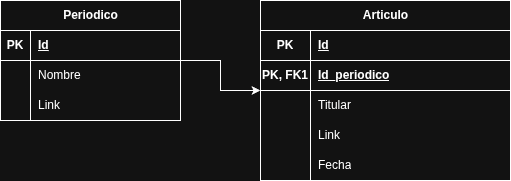

The diagram above was exported from draw.io. Its source (the exported page's mxGraphModel, read from the mxfile embedded in the PNG):
<mxGraphModel dx="1426" dy="707" grid="1" gridSize="10" guides="1" tooltips="1" connect="1" arrows="1" fold="1" page="1" pageScale="1" pageWidth="850" pageHeight="1100" math="0" shadow="0">
  <root>
    <mxCell id="0" />
    <mxCell id="1" parent="0" />
    <mxCell id="IwSEvjoJEFmZmjdCQHgu-62" edge="1" parent="1" source="IwSEvjoJEFmZmjdCQHgu-11" style="edgeStyle=orthogonalEdgeStyle;rounded=0;orthogonalLoop=1;jettySize=auto;html=1;" target="IwSEvjoJEFmZmjdCQHgu-52" value="">
      <mxGeometry relative="1" as="geometry" />
    </mxCell>
    <mxCell id="IwSEvjoJEFmZmjdCQHgu-11" parent="1" style="shape=table;startSize=30;container=1;collapsible=1;childLayout=tableLayout;fixedRows=1;rowLines=0;fontStyle=1;align=center;resizeLast=1;html=1;" value="Periodico" vertex="1">
      <mxGeometry height="120" width="180" x="40" y="40" as="geometry" />
    </mxCell>
    <mxCell id="IwSEvjoJEFmZmjdCQHgu-12" parent="IwSEvjoJEFmZmjdCQHgu-11" style="shape=tableRow;horizontal=0;startSize=0;swimlaneHead=0;swimlaneBody=0;fillColor=none;collapsible=0;dropTarget=0;points=[[0,0.5],[1,0.5]];portConstraint=eastwest;top=0;left=0;right=0;bottom=1;" value="" vertex="1">
      <mxGeometry height="30" width="180" y="30" as="geometry" />
    </mxCell>
    <mxCell id="IwSEvjoJEFmZmjdCQHgu-13" parent="IwSEvjoJEFmZmjdCQHgu-12" style="shape=partialRectangle;connectable=0;fillColor=none;top=0;left=0;bottom=0;right=0;fontStyle=1;overflow=hidden;whiteSpace=wrap;html=1;" value="PK" vertex="1">
      <mxGeometry height="30" width="30" as="geometry">
        <mxRectangle height="30" width="30" as="alternateBounds" />
      </mxGeometry>
    </mxCell>
    <mxCell id="IwSEvjoJEFmZmjdCQHgu-14" parent="IwSEvjoJEFmZmjdCQHgu-12" style="shape=partialRectangle;connectable=0;fillColor=none;top=0;left=0;bottom=0;right=0;align=left;spacingLeft=6;fontStyle=5;overflow=hidden;whiteSpace=wrap;html=1;" value="Id" vertex="1">
      <mxGeometry height="30" width="150" x="30" as="geometry">
        <mxRectangle height="30" width="150" as="alternateBounds" />
      </mxGeometry>
    </mxCell>
    <mxCell id="IwSEvjoJEFmZmjdCQHgu-15" parent="IwSEvjoJEFmZmjdCQHgu-11" style="shape=tableRow;horizontal=0;startSize=0;swimlaneHead=0;swimlaneBody=0;fillColor=none;collapsible=0;dropTarget=0;points=[[0,0.5],[1,0.5]];portConstraint=eastwest;top=0;left=0;right=0;bottom=0;" value="" vertex="1">
      <mxGeometry height="30" width="180" y="60" as="geometry" />
    </mxCell>
    <mxCell id="IwSEvjoJEFmZmjdCQHgu-16" parent="IwSEvjoJEFmZmjdCQHgu-15" style="shape=partialRectangle;connectable=0;fillColor=none;top=0;left=0;bottom=0;right=0;editable=1;overflow=hidden;whiteSpace=wrap;html=1;" value="" vertex="1">
      <mxGeometry height="30" width="30" as="geometry">
        <mxRectangle height="30" width="30" as="alternateBounds" />
      </mxGeometry>
    </mxCell>
    <mxCell id="IwSEvjoJEFmZmjdCQHgu-17" parent="IwSEvjoJEFmZmjdCQHgu-15" style="shape=partialRectangle;connectable=0;fillColor=none;top=0;left=0;bottom=0;right=0;align=left;spacingLeft=6;overflow=hidden;whiteSpace=wrap;html=1;" value="Nombre" vertex="1">
      <mxGeometry height="30" width="150" x="30" as="geometry">
        <mxRectangle height="30" width="150" as="alternateBounds" />
      </mxGeometry>
    </mxCell>
    <mxCell id="IwSEvjoJEFmZmjdCQHgu-18" parent="IwSEvjoJEFmZmjdCQHgu-11" style="shape=tableRow;horizontal=0;startSize=0;swimlaneHead=0;swimlaneBody=0;fillColor=none;collapsible=0;dropTarget=0;points=[[0,0.5],[1,0.5]];portConstraint=eastwest;top=0;left=0;right=0;bottom=0;" value="" vertex="1">
      <mxGeometry height="30" width="180" y="90" as="geometry" />
    </mxCell>
    <mxCell id="IwSEvjoJEFmZmjdCQHgu-19" parent="IwSEvjoJEFmZmjdCQHgu-18" style="shape=partialRectangle;connectable=0;fillColor=none;top=0;left=0;bottom=0;right=0;editable=1;overflow=hidden;whiteSpace=wrap;html=1;" value="" vertex="1">
      <mxGeometry height="30" width="30" as="geometry">
        <mxRectangle height="30" width="30" as="alternateBounds" />
      </mxGeometry>
    </mxCell>
    <mxCell id="IwSEvjoJEFmZmjdCQHgu-20" parent="IwSEvjoJEFmZmjdCQHgu-18" style="shape=partialRectangle;connectable=0;fillColor=none;top=0;left=0;bottom=0;right=0;align=left;spacingLeft=6;overflow=hidden;whiteSpace=wrap;html=1;" value="Link" vertex="1">
      <mxGeometry height="30" width="150" x="30" as="geometry">
        <mxRectangle height="30" width="150" as="alternateBounds" />
      </mxGeometry>
    </mxCell>
    <mxCell id="IwSEvjoJEFmZmjdCQHgu-52" parent="1" style="shape=table;startSize=30;container=1;collapsible=1;childLayout=tableLayout;fixedRows=1;rowLines=0;fontStyle=1;align=center;resizeLast=1;html=1;" value="Articulo" vertex="1">
      <mxGeometry height="180" width="250" x="300" y="40" as="geometry" />
    </mxCell>
    <mxCell id="IwSEvjoJEFmZmjdCQHgu-53" parent="IwSEvjoJEFmZmjdCQHgu-52" style="shape=tableRow;horizontal=0;startSize=0;swimlaneHead=0;swimlaneBody=0;fillColor=none;collapsible=0;dropTarget=0;points=[[0,0.5],[1,0.5]];portConstraint=eastwest;top=0;left=0;right=0;bottom=1;" value="" vertex="1">
      <mxGeometry height="30" width="250" y="30" as="geometry" />
    </mxCell>
    <mxCell id="IwSEvjoJEFmZmjdCQHgu-54" parent="IwSEvjoJEFmZmjdCQHgu-53" style="shape=partialRectangle;connectable=0;fillColor=none;top=0;left=0;bottom=0;right=0;fontStyle=1;overflow=hidden;whiteSpace=wrap;html=1;" value="PK" vertex="1">
      <mxGeometry height="30" width="50" as="geometry">
        <mxRectangle height="30" width="50" as="alternateBounds" />
      </mxGeometry>
    </mxCell>
    <mxCell id="IwSEvjoJEFmZmjdCQHgu-55" parent="IwSEvjoJEFmZmjdCQHgu-53" style="shape=partialRectangle;connectable=0;fillColor=none;top=0;left=0;bottom=0;right=0;align=left;spacingLeft=6;fontStyle=5;overflow=hidden;whiteSpace=wrap;html=1;" value="Id" vertex="1">
      <mxGeometry height="30" width="200" x="50" as="geometry">
        <mxRectangle height="30" width="200" as="alternateBounds" />
      </mxGeometry>
    </mxCell>
    <mxCell id="IwSEvjoJEFmZmjdCQHgu-63" parent="IwSEvjoJEFmZmjdCQHgu-52" style="shape=tableRow;horizontal=0;startSize=0;swimlaneHead=0;swimlaneBody=0;fillColor=none;collapsible=0;dropTarget=0;points=[[0,0.5],[1,0.5]];portConstraint=eastwest;top=0;left=0;right=0;bottom=1;" value="" vertex="1">
      <mxGeometry height="30" width="250" y="60" as="geometry" />
    </mxCell>
    <mxCell id="IwSEvjoJEFmZmjdCQHgu-64" parent="IwSEvjoJEFmZmjdCQHgu-63" style="shape=partialRectangle;connectable=0;fillColor=none;top=0;left=0;bottom=0;right=0;fontStyle=1;overflow=hidden;whiteSpace=wrap;html=1;" value="PK, FK1" vertex="1">
      <mxGeometry height="30" width="50" as="geometry">
        <mxRectangle height="30" width="50" as="alternateBounds" />
      </mxGeometry>
    </mxCell>
    <mxCell id="IwSEvjoJEFmZmjdCQHgu-65" parent="IwSEvjoJEFmZmjdCQHgu-63" style="shape=partialRectangle;connectable=0;fillColor=none;top=0;left=0;bottom=0;right=0;align=left;spacingLeft=6;fontStyle=5;overflow=hidden;whiteSpace=wrap;html=1;" value="Id_periodico" vertex="1">
      <mxGeometry height="30" width="200" x="50" as="geometry">
        <mxRectangle height="30" width="200" as="alternateBounds" />
      </mxGeometry>
    </mxCell>
    <mxCell id="IwSEvjoJEFmZmjdCQHgu-56" parent="IwSEvjoJEFmZmjdCQHgu-52" style="shape=tableRow;horizontal=0;startSize=0;swimlaneHead=0;swimlaneBody=0;fillColor=none;collapsible=0;dropTarget=0;points=[[0,0.5],[1,0.5]];portConstraint=eastwest;top=0;left=0;right=0;bottom=0;" value="" vertex="1">
      <mxGeometry height="30" width="250" y="90" as="geometry" />
    </mxCell>
    <mxCell id="IwSEvjoJEFmZmjdCQHgu-57" parent="IwSEvjoJEFmZmjdCQHgu-56" style="shape=partialRectangle;connectable=0;fillColor=none;top=0;left=0;bottom=0;right=0;editable=1;overflow=hidden;whiteSpace=wrap;html=1;" value="" vertex="1">
      <mxGeometry height="30" width="50" as="geometry">
        <mxRectangle height="30" width="50" as="alternateBounds" />
      </mxGeometry>
    </mxCell>
    <mxCell id="IwSEvjoJEFmZmjdCQHgu-58" parent="IwSEvjoJEFmZmjdCQHgu-56" style="shape=partialRectangle;connectable=0;fillColor=none;top=0;left=0;bottom=0;right=0;align=left;spacingLeft=6;overflow=hidden;whiteSpace=wrap;html=1;" value="Titular" vertex="1">
      <mxGeometry height="30" width="200" x="50" as="geometry">
        <mxRectangle height="30" width="200" as="alternateBounds" />
      </mxGeometry>
    </mxCell>
    <mxCell id="IwSEvjoJEFmZmjdCQHgu-59" parent="IwSEvjoJEFmZmjdCQHgu-52" style="shape=tableRow;horizontal=0;startSize=0;swimlaneHead=0;swimlaneBody=0;fillColor=none;collapsible=0;dropTarget=0;points=[[0,0.5],[1,0.5]];portConstraint=eastwest;top=0;left=0;right=0;bottom=0;" value="" vertex="1">
      <mxGeometry height="30" width="250" y="120" as="geometry" />
    </mxCell>
    <mxCell id="IwSEvjoJEFmZmjdCQHgu-60" parent="IwSEvjoJEFmZmjdCQHgu-59" style="shape=partialRectangle;connectable=0;fillColor=none;top=0;left=0;bottom=0;right=0;editable=1;overflow=hidden;whiteSpace=wrap;html=1;" value="" vertex="1">
      <mxGeometry height="30" width="50" as="geometry">
        <mxRectangle height="30" width="50" as="alternateBounds" />
      </mxGeometry>
    </mxCell>
    <mxCell id="IwSEvjoJEFmZmjdCQHgu-61" parent="IwSEvjoJEFmZmjdCQHgu-59" style="shape=partialRectangle;connectable=0;fillColor=none;top=0;left=0;bottom=0;right=0;align=left;spacingLeft=6;overflow=hidden;whiteSpace=wrap;html=1;" value="Link" vertex="1">
      <mxGeometry height="30" width="200" x="50" as="geometry">
        <mxRectangle height="30" width="200" as="alternateBounds" />
      </mxGeometry>
    </mxCell>
    <mxCell id="IwSEvjoJEFmZmjdCQHgu-66" parent="IwSEvjoJEFmZmjdCQHgu-52" style="shape=tableRow;horizontal=0;startSize=0;swimlaneHead=0;swimlaneBody=0;fillColor=none;collapsible=0;dropTarget=0;points=[[0,0.5],[1,0.5]];portConstraint=eastwest;top=0;left=0;right=0;bottom=0;" value="" vertex="1">
      <mxGeometry height="30" width="250" y="150" as="geometry" />
    </mxCell>
    <mxCell id="IwSEvjoJEFmZmjdCQHgu-67" parent="IwSEvjoJEFmZmjdCQHgu-66" style="shape=partialRectangle;connectable=0;fillColor=none;top=0;left=0;bottom=0;right=0;editable=1;overflow=hidden;whiteSpace=wrap;html=1;" value="" vertex="1">
      <mxGeometry height="30" width="50" as="geometry">
        <mxRectangle height="30" width="50" as="alternateBounds" />
      </mxGeometry>
    </mxCell>
    <mxCell id="IwSEvjoJEFmZmjdCQHgu-68" parent="IwSEvjoJEFmZmjdCQHgu-66" style="shape=partialRectangle;connectable=0;fillColor=none;top=0;left=0;bottom=0;right=0;align=left;spacingLeft=6;overflow=hidden;whiteSpace=wrap;html=1;" value="Fecha" vertex="1">
      <mxGeometry height="30" width="200" x="50" as="geometry">
        <mxRectangle height="30" width="200" as="alternateBounds" />
      </mxGeometry>
    </mxCell>
  </root>
</mxGraphModel>